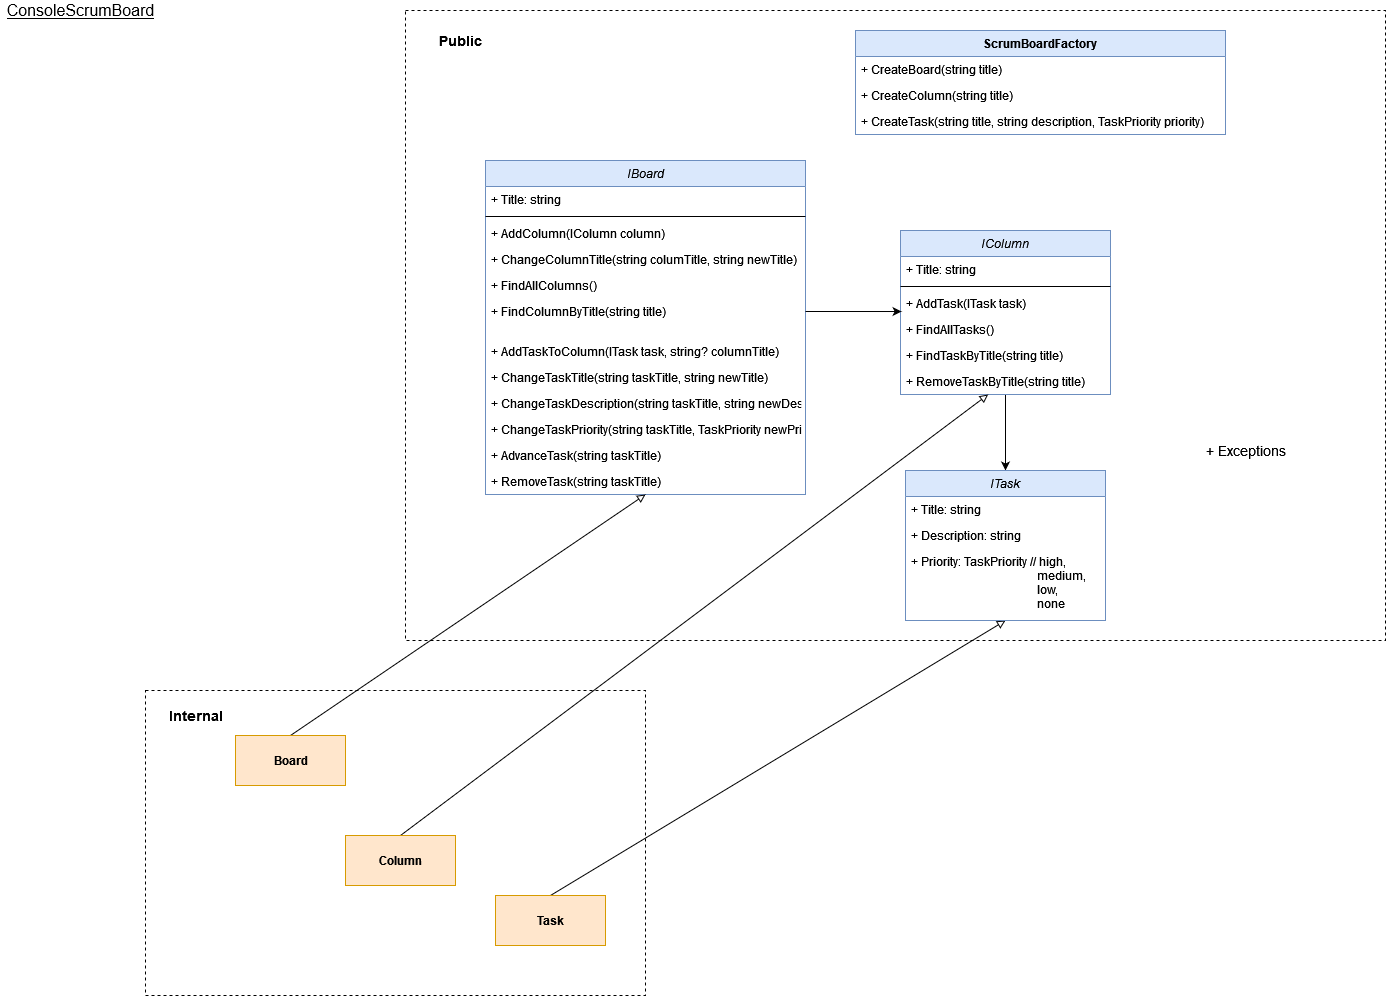

The diagram above was exported from draw.io. Its source (the exported page's mxGraphModel, read from the mxfile embedded in the PNG):
<mxGraphModel dx="2523" dy="951" grid="1" gridSize="10" guides="1" tooltips="1" connect="1" arrows="1" fold="1" page="1" pageScale="1" pageWidth="850" pageHeight="1100" math="0" shadow="0">
  <root>
    <mxCell id="0" />
    <mxCell id="1" parent="0" />
    <mxCell id="cum45NxRhF7FdtQPTCFa-72" value="" style="whiteSpace=wrap;html=1;fillColor=none;dashed=1;" vertex="1" parent="1">
      <mxGeometry x="-320" y="50" width="980" height="630" as="geometry" />
    </mxCell>
    <mxCell id="cum45NxRhF7FdtQPTCFa-66" value="" style="rounded=0;whiteSpace=wrap;html=1;dashed=1;fillColor=none;" vertex="1" parent="1">
      <mxGeometry x="-580" y="730" width="500" height="305" as="geometry" />
    </mxCell>
    <mxCell id="cum45NxRhF7FdtQPTCFa-15" value="IBoard" style="swimlane;fontStyle=2;align=center;verticalAlign=top;childLayout=stackLayout;horizontal=1;startSize=26;horizontalStack=0;resizeParent=1;resizeParentMax=0;resizeLast=0;collapsible=1;marginBottom=0;fillColor=#dae8fc;strokeColor=#6c8ebf;" vertex="1" parent="1">
      <mxGeometry x="-240" y="200" width="320" height="334" as="geometry" />
    </mxCell>
    <mxCell id="cum45NxRhF7FdtQPTCFa-16" value="+ Title: string" style="text;strokeColor=none;fillColor=none;align=left;verticalAlign=top;spacingLeft=4;spacingRight=4;overflow=hidden;rotatable=0;points=[[0,0.5],[1,0.5]];portConstraint=eastwest;" vertex="1" parent="cum45NxRhF7FdtQPTCFa-15">
      <mxGeometry y="26" width="320" height="26" as="geometry" />
    </mxCell>
    <mxCell id="cum45NxRhF7FdtQPTCFa-17" value="" style="line;strokeWidth=1;fillColor=none;align=left;verticalAlign=middle;spacingTop=-1;spacingLeft=3;spacingRight=3;rotatable=0;labelPosition=right;points=[];portConstraint=eastwest;" vertex="1" parent="cum45NxRhF7FdtQPTCFa-15">
      <mxGeometry y="52" width="320" height="8" as="geometry" />
    </mxCell>
    <mxCell id="cum45NxRhF7FdtQPTCFa-18" value="+ AddColumn(IColumn column)" style="text;strokeColor=none;fillColor=none;align=left;verticalAlign=top;spacingLeft=4;spacingRight=4;overflow=hidden;rotatable=0;points=[[0,0.5],[1,0.5]];portConstraint=eastwest;" vertex="1" parent="cum45NxRhF7FdtQPTCFa-15">
      <mxGeometry y="60" width="320" height="26" as="geometry" />
    </mxCell>
    <mxCell id="cum45NxRhF7FdtQPTCFa-19" value="+ ChangeColumnTitle(string columTitle, string newTitle) " style="text;strokeColor=none;fillColor=none;align=left;verticalAlign=top;spacingLeft=4;spacingRight=4;overflow=hidden;rotatable=0;points=[[0,0.5],[1,0.5]];portConstraint=eastwest;" vertex="1" parent="cum45NxRhF7FdtQPTCFa-15">
      <mxGeometry y="86" width="320" height="26" as="geometry" />
    </mxCell>
    <mxCell id="cum45NxRhF7FdtQPTCFa-20" value="+ FindAllColumns()" style="text;strokeColor=none;fillColor=none;align=left;verticalAlign=top;spacingLeft=4;spacingRight=4;overflow=hidden;rotatable=0;points=[[0,0.5],[1,0.5]];portConstraint=eastwest;" vertex="1" parent="cum45NxRhF7FdtQPTCFa-15">
      <mxGeometry y="112" width="320" height="26" as="geometry" />
    </mxCell>
    <mxCell id="cum45NxRhF7FdtQPTCFa-21" value="+ FindColumnByTitle(string title)" style="text;strokeColor=none;fillColor=none;align=left;verticalAlign=top;spacingLeft=4;spacingRight=4;overflow=hidden;rotatable=0;points=[[0,0.5],[1,0.5]];portConstraint=eastwest;" vertex="1" parent="cum45NxRhF7FdtQPTCFa-15">
      <mxGeometry y="138" width="320" height="26" as="geometry" />
    </mxCell>
    <mxCell id="cum45NxRhF7FdtQPTCFa-28" value="" style="text;strokeColor=none;fillColor=none;align=left;verticalAlign=middle;spacingTop=-1;spacingLeft=4;spacingRight=4;rotatable=0;labelPosition=right;points=[];portConstraint=eastwest;" vertex="1" parent="cum45NxRhF7FdtQPTCFa-15">
      <mxGeometry y="164" width="320" height="14" as="geometry" />
    </mxCell>
    <mxCell id="cum45NxRhF7FdtQPTCFa-22" value="+ AddTaskToColumn(ITask task, string? columnTitle)" style="text;strokeColor=none;fillColor=none;align=left;verticalAlign=top;spacingLeft=4;spacingRight=4;overflow=hidden;rotatable=0;points=[[0,0.5],[1,0.5]];portConstraint=eastwest;" vertex="1" parent="cum45NxRhF7FdtQPTCFa-15">
      <mxGeometry y="178" width="320" height="26" as="geometry" />
    </mxCell>
    <mxCell id="cum45NxRhF7FdtQPTCFa-23" value="+ ChangeTaskTitle(string taskTitle, string newTitle)" style="text;strokeColor=none;fillColor=none;align=left;verticalAlign=top;spacingLeft=4;spacingRight=4;overflow=hidden;rotatable=0;points=[[0,0.5],[1,0.5]];portConstraint=eastwest;" vertex="1" parent="cum45NxRhF7FdtQPTCFa-15">
      <mxGeometry y="204" width="320" height="26" as="geometry" />
    </mxCell>
    <mxCell id="cum45NxRhF7FdtQPTCFa-24" value="+ ChangeTaskDescription(string taskTitle, string newDescription)" style="text;strokeColor=none;fillColor=none;align=left;verticalAlign=top;spacingLeft=4;spacingRight=4;overflow=hidden;rotatable=0;points=[[0,0.5],[1,0.5]];portConstraint=eastwest;" vertex="1" parent="cum45NxRhF7FdtQPTCFa-15">
      <mxGeometry y="230" width="320" height="26" as="geometry" />
    </mxCell>
    <mxCell id="cum45NxRhF7FdtQPTCFa-25" value="+ ChangeTaskPriority(string taskTitle, TaskPriority newPriority)" style="text;strokeColor=none;fillColor=none;align=left;verticalAlign=top;spacingLeft=4;spacingRight=4;overflow=hidden;rotatable=0;points=[[0,0.5],[1,0.5]];portConstraint=eastwest;" vertex="1" parent="cum45NxRhF7FdtQPTCFa-15">
      <mxGeometry y="256" width="320" height="26" as="geometry" />
    </mxCell>
    <mxCell id="cum45NxRhF7FdtQPTCFa-26" value="+ AdvanceTask(string taskTitle)" style="text;strokeColor=none;fillColor=none;align=left;verticalAlign=top;spacingLeft=4;spacingRight=4;overflow=hidden;rotatable=0;points=[[0,0.5],[1,0.5]];portConstraint=eastwest;" vertex="1" parent="cum45NxRhF7FdtQPTCFa-15">
      <mxGeometry y="282" width="320" height="26" as="geometry" />
    </mxCell>
    <mxCell id="cum45NxRhF7FdtQPTCFa-27" value="+ RemoveTask(string taskTitle)" style="text;strokeColor=none;fillColor=none;align=left;verticalAlign=top;spacingLeft=4;spacingRight=4;overflow=hidden;rotatable=0;points=[[0,0.5],[1,0.5]];portConstraint=eastwest;" vertex="1" parent="cum45NxRhF7FdtQPTCFa-15">
      <mxGeometry y="308" width="320" height="26" as="geometry" />
    </mxCell>
    <mxCell id="cum45NxRhF7FdtQPTCFa-57" style="edgeStyle=orthogonalEdgeStyle;rounded=0;orthogonalLoop=1;jettySize=auto;html=1;exitX=0.5;exitY=1;exitDx=0;exitDy=0;entryX=0.5;entryY=0;entryDx=0;entryDy=0;" edge="1" parent="1" source="cum45NxRhF7FdtQPTCFa-29" target="cum45NxRhF7FdtQPTCFa-36">
      <mxGeometry relative="1" as="geometry" />
    </mxCell>
    <mxCell id="cum45NxRhF7FdtQPTCFa-29" value="IColumn" style="swimlane;fontStyle=2;align=center;verticalAlign=top;childLayout=stackLayout;horizontal=1;startSize=26;horizontalStack=0;resizeParent=1;resizeParentMax=0;resizeLast=0;collapsible=1;marginBottom=0;fillColor=#dae8fc;strokeColor=#6c8ebf;" vertex="1" parent="1">
      <mxGeometry x="175" y="270" width="210" height="164" as="geometry" />
    </mxCell>
    <mxCell id="cum45NxRhF7FdtQPTCFa-30" value="+ Title: string" style="text;strokeColor=none;fillColor=none;align=left;verticalAlign=top;spacingLeft=4;spacingRight=4;overflow=hidden;rotatable=0;points=[[0,0.5],[1,0.5]];portConstraint=eastwest;" vertex="1" parent="cum45NxRhF7FdtQPTCFa-29">
      <mxGeometry y="26" width="210" height="26" as="geometry" />
    </mxCell>
    <mxCell id="cum45NxRhF7FdtQPTCFa-31" value="" style="line;strokeWidth=1;fillColor=none;align=left;verticalAlign=middle;spacingTop=-1;spacingLeft=3;spacingRight=3;rotatable=0;labelPosition=right;points=[];portConstraint=eastwest;" vertex="1" parent="cum45NxRhF7FdtQPTCFa-29">
      <mxGeometry y="52" width="210" height="8" as="geometry" />
    </mxCell>
    <mxCell id="cum45NxRhF7FdtQPTCFa-32" value="+ AddTask(ITask task)" style="text;strokeColor=none;fillColor=none;align=left;verticalAlign=top;spacingLeft=4;spacingRight=4;overflow=hidden;rotatable=0;points=[[0,0.5],[1,0.5]];portConstraint=eastwest;" vertex="1" parent="cum45NxRhF7FdtQPTCFa-29">
      <mxGeometry y="60" width="210" height="26" as="geometry" />
    </mxCell>
    <mxCell id="cum45NxRhF7FdtQPTCFa-33" value="+ FindAllTasks()" style="text;strokeColor=none;fillColor=none;align=left;verticalAlign=top;spacingLeft=4;spacingRight=4;overflow=hidden;rotatable=0;points=[[0,0.5],[1,0.5]];portConstraint=eastwest;" vertex="1" parent="cum45NxRhF7FdtQPTCFa-29">
      <mxGeometry y="86" width="210" height="26" as="geometry" />
    </mxCell>
    <mxCell id="cum45NxRhF7FdtQPTCFa-34" value="+ FindTaskByTitle(string title)" style="text;strokeColor=none;fillColor=none;align=left;verticalAlign=top;spacingLeft=4;spacingRight=4;overflow=hidden;rotatable=0;points=[[0,0.5],[1,0.5]];portConstraint=eastwest;" vertex="1" parent="cum45NxRhF7FdtQPTCFa-29">
      <mxGeometry y="112" width="210" height="26" as="geometry" />
    </mxCell>
    <mxCell id="cum45NxRhF7FdtQPTCFa-35" value="+ RemoveTaskByTitle(string title)" style="text;strokeColor=none;fillColor=none;align=left;verticalAlign=top;spacingLeft=4;spacingRight=4;overflow=hidden;rotatable=0;points=[[0,0.5],[1,0.5]];portConstraint=eastwest;" vertex="1" parent="cum45NxRhF7FdtQPTCFa-29">
      <mxGeometry y="138" width="210" height="26" as="geometry" />
    </mxCell>
    <mxCell id="cum45NxRhF7FdtQPTCFa-65" style="edgeStyle=none;rounded=0;orthogonalLoop=1;jettySize=auto;html=1;exitX=0.5;exitY=0;exitDx=0;exitDy=0;entryX=0.5;entryY=1;entryDx=0;entryDy=0;endArrow=block;endFill=0;" edge="1" parent="1" source="cum45NxRhF7FdtQPTCFa-61" target="cum45NxRhF7FdtQPTCFa-36">
      <mxGeometry relative="1" as="geometry" />
    </mxCell>
    <mxCell id="cum45NxRhF7FdtQPTCFa-36" value="ITask" style="swimlane;fontStyle=2;childLayout=stackLayout;horizontal=1;startSize=26;fillColor=#dae8fc;horizontalStack=0;resizeParent=1;resizeParentMax=0;resizeLast=0;collapsible=1;marginBottom=0;strokeColor=#6c8ebf;" vertex="1" parent="1">
      <mxGeometry x="180" y="510" width="200" height="150" as="geometry" />
    </mxCell>
    <mxCell id="cum45NxRhF7FdtQPTCFa-37" value="+ Title: string" style="text;strokeColor=none;fillColor=none;align=left;verticalAlign=top;spacingLeft=4;spacingRight=4;overflow=hidden;rotatable=0;points=[[0,0.5],[1,0.5]];portConstraint=eastwest;" vertex="1" parent="cum45NxRhF7FdtQPTCFa-36">
      <mxGeometry y="26" width="200" height="26" as="geometry" />
    </mxCell>
    <mxCell id="cum45NxRhF7FdtQPTCFa-38" value="+ Description: string" style="text;strokeColor=none;fillColor=none;align=left;verticalAlign=top;spacingLeft=4;spacingRight=4;overflow=hidden;rotatable=0;points=[[0,0.5],[1,0.5]];portConstraint=eastwest;" vertex="1" parent="cum45NxRhF7FdtQPTCFa-36">
      <mxGeometry y="52" width="200" height="26" as="geometry" />
    </mxCell>
    <mxCell id="cum45NxRhF7FdtQPTCFa-39" value="+ Priority: TaskPriority // high,&#10;                                          medium,&#10;                                          low,&#10;                                          none&#10;" style="text;strokeColor=none;fillColor=none;align=left;verticalAlign=top;spacingLeft=4;spacingRight=4;overflow=hidden;rotatable=0;points=[[0,0.5],[1,0.5]];portConstraint=eastwest;" vertex="1" parent="cum45NxRhF7FdtQPTCFa-36">
      <mxGeometry y="78" width="200" height="72" as="geometry" />
    </mxCell>
    <mxCell id="cum45NxRhF7FdtQPTCFa-58" style="edgeStyle=orthogonalEdgeStyle;rounded=0;orthogonalLoop=1;jettySize=auto;html=1;exitX=1;exitY=0.5;exitDx=0;exitDy=0;entryX=0.005;entryY=-0.192;entryDx=0;entryDy=0;entryPerimeter=0;" edge="1" parent="1" source="cum45NxRhF7FdtQPTCFa-21" target="cum45NxRhF7FdtQPTCFa-33">
      <mxGeometry relative="1" as="geometry">
        <mxPoint x="170" y="351" as="targetPoint" />
      </mxGeometry>
    </mxCell>
    <mxCell id="cum45NxRhF7FdtQPTCFa-62" style="rounded=0;orthogonalLoop=1;jettySize=auto;html=1;exitX=0.5;exitY=0;exitDx=0;exitDy=0;entryX=0.5;entryY=1;entryDx=0;entryDy=0;endArrow=block;endFill=0;" edge="1" parent="1" source="cum45NxRhF7FdtQPTCFa-59" target="cum45NxRhF7FdtQPTCFa-15">
      <mxGeometry relative="1" as="geometry" />
    </mxCell>
    <mxCell id="cum45NxRhF7FdtQPTCFa-59" value="Board" style="html=1;fontStyle=1;fillColor=#ffe6cc;strokeColor=#d79b00;" vertex="1" parent="1">
      <mxGeometry x="-490" y="775" width="110" height="50" as="geometry" />
    </mxCell>
    <mxCell id="cum45NxRhF7FdtQPTCFa-63" style="edgeStyle=none;rounded=0;orthogonalLoop=1;jettySize=auto;html=1;exitX=0.5;exitY=0;exitDx=0;exitDy=0;endArrow=block;endFill=0;" edge="1" parent="1" source="cum45NxRhF7FdtQPTCFa-60" target="cum45NxRhF7FdtQPTCFa-35">
      <mxGeometry relative="1" as="geometry" />
    </mxCell>
    <mxCell id="cum45NxRhF7FdtQPTCFa-60" value="Column" style="html=1;fontStyle=1;fillColor=#ffe6cc;strokeColor=#d79b00;" vertex="1" parent="1">
      <mxGeometry x="-380" y="875" width="110" height="50" as="geometry" />
    </mxCell>
    <mxCell id="cum45NxRhF7FdtQPTCFa-61" value="Task" style="html=1;fontStyle=1;fillColor=#ffe6cc;strokeColor=#d79b00;" vertex="1" parent="1">
      <mxGeometry x="-230" y="935" width="110" height="50" as="geometry" />
    </mxCell>
    <mxCell id="cum45NxRhF7FdtQPTCFa-67" value="Internal" style="text;html=1;align=center;verticalAlign=middle;resizable=0;points=[];autosize=1;strokeColor=none;fillColor=none;fontSize=14;fontStyle=1" vertex="1" parent="1">
      <mxGeometry x="-565" y="745" width="70" height="20" as="geometry" />
    </mxCell>
    <mxCell id="cum45NxRhF7FdtQPTCFa-68" value="ScrumBoardFactory" style="swimlane;fontStyle=1;childLayout=stackLayout;horizontal=1;startSize=26;fillColor=#dae8fc;horizontalStack=0;resizeParent=1;resizeParentMax=0;resizeLast=0;collapsible=1;marginBottom=0;strokeColor=#6c8ebf;" vertex="1" parent="1">
      <mxGeometry x="130" y="70" width="370" height="104" as="geometry" />
    </mxCell>
    <mxCell id="cum45NxRhF7FdtQPTCFa-69" value="+ CreateBoard(string title)" style="text;strokeColor=none;fillColor=none;align=left;verticalAlign=top;spacingLeft=4;spacingRight=4;overflow=hidden;rotatable=0;points=[[0,0.5],[1,0.5]];portConstraint=eastwest;dashed=1;" vertex="1" parent="cum45NxRhF7FdtQPTCFa-68">
      <mxGeometry y="26" width="370" height="26" as="geometry" />
    </mxCell>
    <mxCell id="cum45NxRhF7FdtQPTCFa-70" value="+ CreateColumn(string title)" style="text;strokeColor=none;fillColor=none;align=left;verticalAlign=top;spacingLeft=4;spacingRight=4;overflow=hidden;rotatable=0;points=[[0,0.5],[1,0.5]];portConstraint=eastwest;dashed=1;" vertex="1" parent="cum45NxRhF7FdtQPTCFa-68">
      <mxGeometry y="52" width="370" height="26" as="geometry" />
    </mxCell>
    <mxCell id="cum45NxRhF7FdtQPTCFa-71" value="+ CreateTask(string title, string description, TaskPriority priority)" style="text;strokeColor=none;fillColor=none;align=left;verticalAlign=top;spacingLeft=4;spacingRight=4;overflow=hidden;rotatable=0;points=[[0,0.5],[1,0.5]];portConstraint=eastwest;dashed=1;" vertex="1" parent="cum45NxRhF7FdtQPTCFa-68">
      <mxGeometry y="78" width="370" height="26" as="geometry" />
    </mxCell>
    <mxCell id="cum45NxRhF7FdtQPTCFa-73" value="Public" style="text;html=1;align=center;verticalAlign=middle;resizable=0;points=[];autosize=1;strokeColor=none;fillColor=none;fontSize=14;fontStyle=1" vertex="1" parent="1">
      <mxGeometry x="-295" y="70" width="60" height="20" as="geometry" />
    </mxCell>
    <mxCell id="cum45NxRhF7FdtQPTCFa-74" value="+ Exceptions" style="text;html=1;align=center;verticalAlign=middle;resizable=0;points=[];autosize=1;strokeColor=none;fillColor=none;fontSize=14;" vertex="1" parent="1">
      <mxGeometry x="470" y="480" width="100" height="20" as="geometry" />
    </mxCell>
    <mxCell id="cum45NxRhF7FdtQPTCFa-75" value="ConsoleScrumBoard" style="text;html=1;align=center;verticalAlign=middle;resizable=0;points=[];autosize=1;strokeColor=none;fillColor=none;fontSize=16;fontStyle=4" vertex="1" parent="1">
      <mxGeometry x="-725" y="40" width="160" height="20" as="geometry" />
    </mxCell>
  </root>
</mxGraphModel>